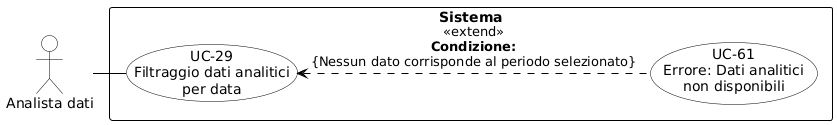

The diagram above was rendered by PlantUML. Its source (embedded in the PNG):
@startuml
skinparam shadowing false
skinparam defaultFontName Arial
skinparam nodesep 25
skinparam ranksep 40

skinparam usecase {
    BackgroundColor white
    BorderColor black
    ArrowColor black
}
skinparam actor {
    BackgroundColor white
    BorderColor black
}
skinparam rectangle {
    BorderColor black
    FontStyle bold
}

actor "Analista dati" as analista

rectangle "Sistema" {
    usecase "UC-29\nFiltraggio dati analitici\nper data" as UC29
    usecase "UC-61\nErrore: Dati analitici\nnon disponibili" as UC61


    UC61 .left.> UC29 : «extend»\n<b>Condizione:</b>\n{Nessun dato corrisponde al periodo selezionato}
}

UC29 -left- analista
@enduml